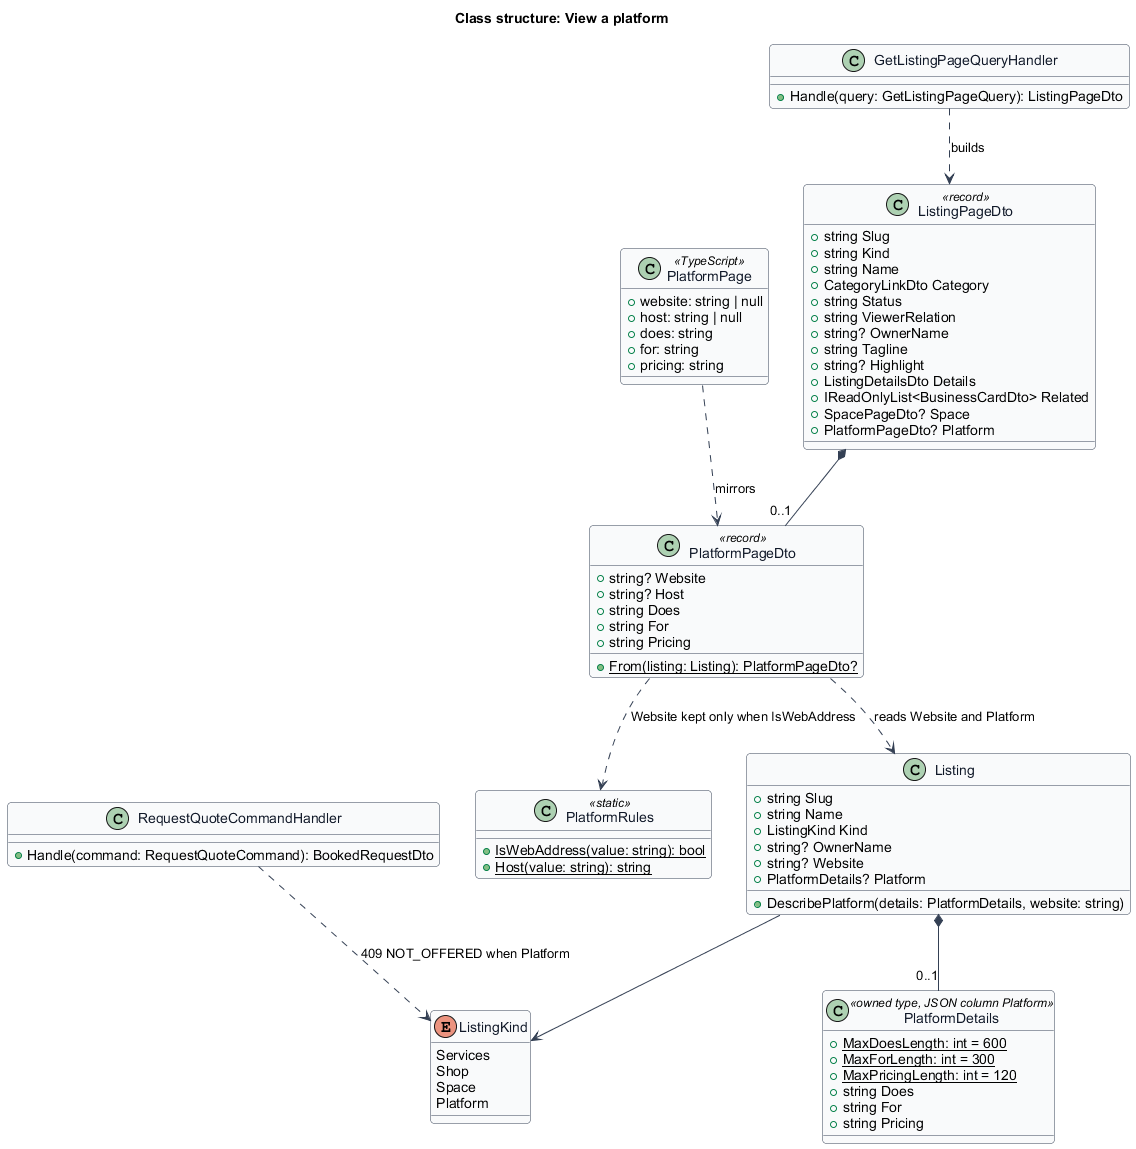

The diagram above was rendered by PlantUML. Its source (embedded in the PNG):
@startuml
' --- shared skin header ---
skinparam backgroundColor #FFFFFF
skinparam shadowing false
skinparam roundcorner 8
skinparam defaultFontName Arial
skinparam ArrowColor #344054
skinparam class {
  BorderColor #344054
  FontColor #101828
  BackgroundColor #F9FAFB
}
' --------------------------
title Class structure: View a platform

class ListingPageDto <<record>> {
  +string Slug
  +string Kind
  +string Name
  +CategoryLinkDto Category
  +string Status
  +string ViewerRelation
  +string? OwnerName
  +string Tagline
  +string? Highlight
  +ListingDetailsDto Details
  +IReadOnlyList<BusinessCardDto> Related
  +SpacePageDto? Space
  +PlatformPageDto? Platform
}

class PlatformPageDto <<record>> {
  +string? Website
  +string? Host
  +string Does
  +string For
  +string Pricing
  +{static} From(listing: Listing): PlatformPageDto?
}

class PlatformRules <<static>> {
  +{static} IsWebAddress(value: string): bool
  +{static} Host(value: string): string
}

class Listing {
  +string Slug
  +string Name
  +ListingKind Kind
  +string? OwnerName
  +string? Website
  +PlatformDetails? Platform
  +DescribePlatform(details: PlatformDetails, website: string)
}

class PlatformDetails <<owned type, JSON column Platform>> {
  +{static} MaxDoesLength: int = 600
  +{static} MaxForLength: int = 300
  +{static} MaxPricingLength: int = 120
  +string Does
  +string For
  +string Pricing
}

enum ListingKind {
  Services
  Shop
  Space
  Platform
}

class GetListingPageQueryHandler {
  +Handle(query: GetListingPageQuery): ListingPageDto
}

class RequestQuoteCommandHandler {
  +Handle(command: RequestQuoteCommand): BookedRequestDto
}

class PlatformPage <<TypeScript>> {
  +website: string | null
  +host: string | null
  +does: string
  +for: string
  +pricing: string
}

ListingPageDto *-- "0..1" PlatformPageDto
PlatformPageDto ..> Listing : reads Website and Platform
PlatformPageDto ..> PlatformRules : Website kept only when IsWebAddress
Listing *-- "0..1" PlatformDetails
Listing --> ListingKind
GetListingPageQueryHandler ..> ListingPageDto : builds
RequestQuoteCommandHandler ..> ListingKind : 409 NOT_OFFERED when Platform
PlatformPage ..> PlatformPageDto : mirrors
@enduml